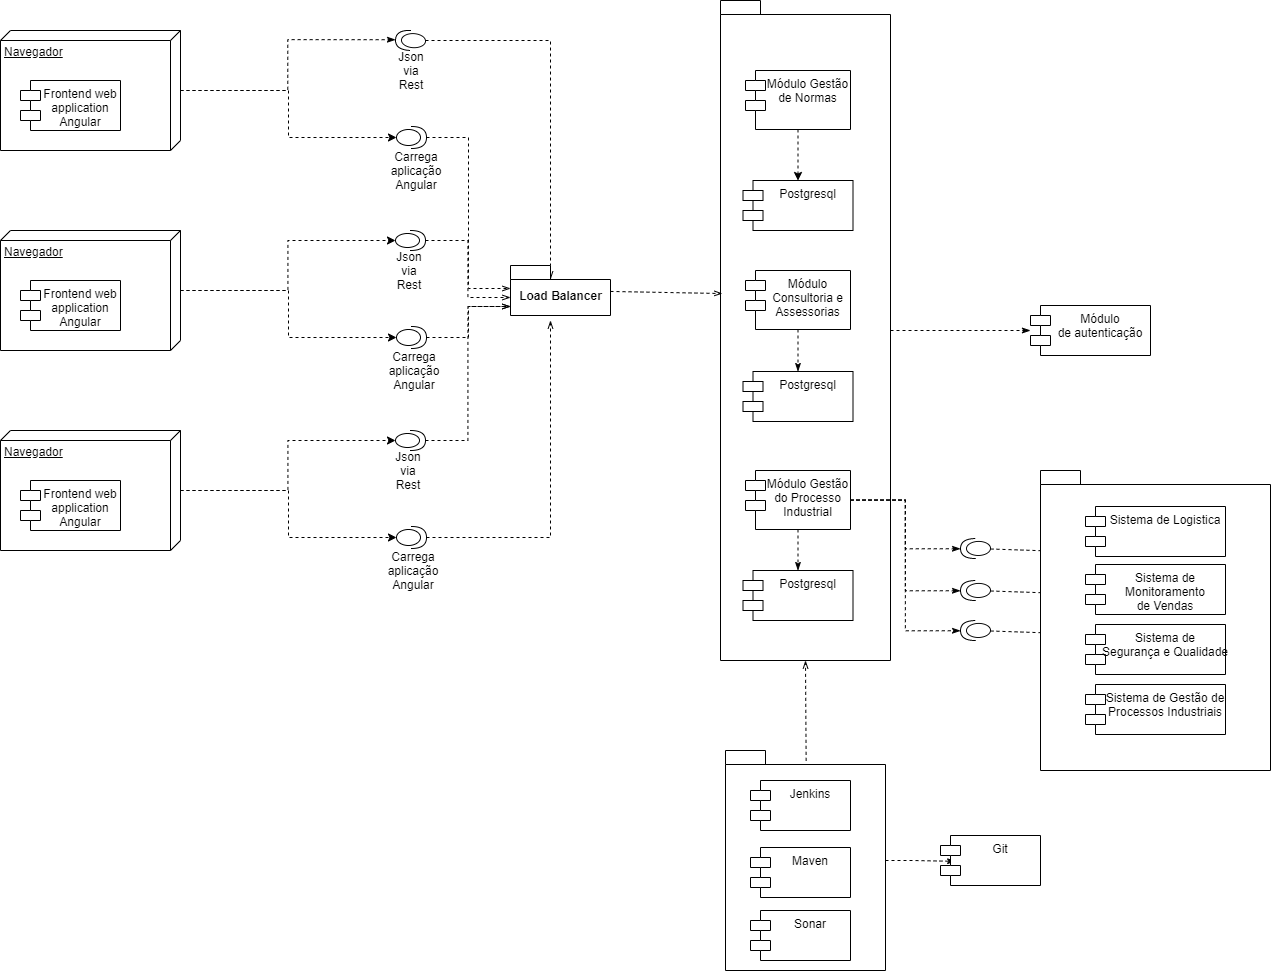

The diagram above was exported from draw.io. Its source (the exported page's mxGraphModel, read from the mxfile embedded in the PNG):
<mxGraphModel dx="1437" dy="859" grid="1" gridSize="10" guides="1" tooltips="1" connect="1" arrows="1" fold="1" page="1" pageScale="1" pageWidth="1169" pageHeight="827" math="0" shadow="0">
  <root>
    <mxCell id="0" />
    <mxCell id="1" parent="0" />
    <mxCell id="Mb3QHJfwA9eEYogZrGKf-141" style="edgeStyle=orthogonalEdgeStyle;rounded=0;orthogonalLoop=1;jettySize=auto;html=1;dashed=1;startArrow=none;startFill=0;endArrow=openThin;endFill=0;entryX=0;entryY=0;entryDx=40;entryDy=14;entryPerimeter=0;" edge="1" parent="1" source="ovCtJIIMCYNfRMW0sjXj-10" target="Mb3QHJfwA9eEYogZrGKf-123">
      <mxGeometry relative="1" as="geometry" />
    </mxCell>
    <mxCell id="ovCtJIIMCYNfRMW0sjXj-10" value="" style="shape=providedRequiredInterface;html=1;verticalLabelPosition=bottom;rotation=3;direction=west;" parent="1" vertex="1">
      <mxGeometry x="405" y="60" width="30" height="20" as="geometry" />
    </mxCell>
    <mxCell id="ovCtJIIMCYNfRMW0sjXj-91" style="edgeStyle=orthogonalEdgeStyle;rounded=0;orthogonalLoop=1;jettySize=auto;html=1;entryX=0;entryY=0.5;entryDx=0;entryDy=0;entryPerimeter=0;dashed=1;" parent="1" source="ovCtJIIMCYNfRMW0sjXj-14" target="ovCtJIIMCYNfRMW0sjXj-21" edge="1">
      <mxGeometry relative="1" as="geometry" />
    </mxCell>
    <mxCell id="Mb3QHJfwA9eEYogZrGKf-114" style="edgeStyle=orthogonalEdgeStyle;rounded=0;orthogonalLoop=1;jettySize=auto;html=1;entryX=1;entryY=0.5;entryDx=0;entryDy=0;entryPerimeter=0;dashed=1;startArrow=none;startFill=0;endArrow=classicThin;endFill=1;" edge="1" parent="1" source="ovCtJIIMCYNfRMW0sjXj-14" target="ovCtJIIMCYNfRMW0sjXj-10">
      <mxGeometry relative="1" as="geometry" />
    </mxCell>
    <mxCell id="ovCtJIIMCYNfRMW0sjXj-14" value="Navegador" style="verticalAlign=top;align=left;spacingTop=8;spacingLeft=2;spacingRight=12;shape=cube;size=10;direction=south;fontStyle=4;html=1;" parent="1" vertex="1">
      <mxGeometry x="10" y="60" width="180" height="120" as="geometry" />
    </mxCell>
    <mxCell id="ovCtJIIMCYNfRMW0sjXj-15" value="Frontend web&#10;application&#10;Angular" style="shape=module;align=left;spacingLeft=20;align=center;verticalAlign=top;" parent="1" vertex="1">
      <mxGeometry x="30" y="110" width="100" height="50" as="geometry" />
    </mxCell>
    <mxCell id="Mb3QHJfwA9eEYogZrGKf-140" style="edgeStyle=orthogonalEdgeStyle;rounded=0;orthogonalLoop=1;jettySize=auto;html=1;entryX=0;entryY=0;entryDx=0;entryDy=23;entryPerimeter=0;dashed=1;startArrow=none;startFill=0;endArrow=openThin;endFill=0;" edge="1" parent="1" source="ovCtJIIMCYNfRMW0sjXj-21" target="Mb3QHJfwA9eEYogZrGKf-123">
      <mxGeometry relative="1" as="geometry" />
    </mxCell>
    <mxCell id="ovCtJIIMCYNfRMW0sjXj-21" value="" style="shape=providedRequiredInterface;html=1;verticalLabelPosition=bottom;rotation=-180;direction=west;" parent="1" vertex="1">
      <mxGeometry x="406" y="156" width="30" height="22" as="geometry" />
    </mxCell>
    <mxCell id="Mb3QHJfwA9eEYogZrGKf-14" value="" style="edgeStyle=orthogonalEdgeStyle;rounded=0;orthogonalLoop=1;jettySize=auto;html=1;dashed=1;" edge="1" parent="1" target="Mb3QHJfwA9eEYogZrGKf-4">
      <mxGeometry relative="1" as="geometry">
        <mxPoint x="657.5" y="339" as="sourcePoint" />
      </mxGeometry>
    </mxCell>
    <mxCell id="Mb3QHJfwA9eEYogZrGKf-132" style="edgeStyle=orthogonalEdgeStyle;rounded=0;orthogonalLoop=1;jettySize=auto;html=1;entryX=0;entryY=0;entryDx=0;entryDy=32;entryPerimeter=0;dashed=1;startArrow=none;startFill=0;endArrow=openThin;endFill=0;" edge="1" parent="1" source="ovCtJIIMCYNfRMW0sjXj-101" target="Mb3QHJfwA9eEYogZrGKf-123">
      <mxGeometry relative="1" as="geometry" />
    </mxCell>
    <mxCell id="ovCtJIIMCYNfRMW0sjXj-101" value="" style="shape=providedRequiredInterface;html=1;verticalLabelPosition=bottom;rotation=-180;direction=west;" parent="1" vertex="1">
      <mxGeometry x="405" y="260" width="30" height="20" as="geometry" />
    </mxCell>
    <mxCell id="ovCtJIIMCYNfRMW0sjXj-102" value="" style="edgeStyle=orthogonalEdgeStyle;rounded=0;orthogonalLoop=1;jettySize=auto;html=1;entryX=0;entryY=0.5;entryDx=0;entryDy=0;entryPerimeter=0;dashed=1;" parent="1" source="ovCtJIIMCYNfRMW0sjXj-104" target="ovCtJIIMCYNfRMW0sjXj-101" edge="1">
      <mxGeometry relative="1" as="geometry" />
    </mxCell>
    <mxCell id="ovCtJIIMCYNfRMW0sjXj-103" style="edgeStyle=orthogonalEdgeStyle;rounded=0;orthogonalLoop=1;jettySize=auto;html=1;entryX=0;entryY=0.5;entryDx=0;entryDy=0;entryPerimeter=0;dashed=1;" parent="1" source="ovCtJIIMCYNfRMW0sjXj-104" target="ovCtJIIMCYNfRMW0sjXj-107" edge="1">
      <mxGeometry relative="1" as="geometry" />
    </mxCell>
    <mxCell id="ovCtJIIMCYNfRMW0sjXj-104" value="Navegador" style="verticalAlign=top;align=left;spacingTop=8;spacingLeft=2;spacingRight=12;shape=cube;size=10;direction=south;fontStyle=4;html=1;" parent="1" vertex="1">
      <mxGeometry x="10" y="260" width="180" height="120" as="geometry" />
    </mxCell>
    <mxCell id="ovCtJIIMCYNfRMW0sjXj-105" value="Frontend web&#10;application&#10;Angular" style="shape=module;align=left;spacingLeft=20;align=center;verticalAlign=top;" parent="1" vertex="1">
      <mxGeometry x="30" y="310" width="100" height="50" as="geometry" />
    </mxCell>
    <mxCell id="Mb3QHJfwA9eEYogZrGKf-133" style="edgeStyle=orthogonalEdgeStyle;rounded=0;orthogonalLoop=1;jettySize=auto;html=1;exitX=1;exitY=0.5;exitDx=0;exitDy=0;exitPerimeter=0;dashed=1;startArrow=none;startFill=0;endArrow=openThin;endFill=0;entryX=0;entryY=0;entryDx=0;entryDy=41;entryPerimeter=0;" edge="1" parent="1" source="ovCtJIIMCYNfRMW0sjXj-107" target="Mb3QHJfwA9eEYogZrGKf-123">
      <mxGeometry relative="1" as="geometry">
        <mxPoint x="480" y="330" as="targetPoint" />
      </mxGeometry>
    </mxCell>
    <mxCell id="ovCtJIIMCYNfRMW0sjXj-107" value="" style="shape=providedRequiredInterface;html=1;verticalLabelPosition=bottom;rotation=-180;direction=west;" parent="1" vertex="1">
      <mxGeometry x="406" y="356" width="30" height="22" as="geometry" />
    </mxCell>
    <mxCell id="Mb3QHJfwA9eEYogZrGKf-15" value="" style="edgeStyle=orthogonalEdgeStyle;rounded=0;orthogonalLoop=1;jettySize=auto;html=1;dashed=1;" edge="1" parent="1" target="Mb3QHJfwA9eEYogZrGKf-5">
      <mxGeometry relative="1" as="geometry">
        <mxPoint x="657.5" y="539" as="sourcePoint" />
      </mxGeometry>
    </mxCell>
    <mxCell id="Mb3QHJfwA9eEYogZrGKf-142" style="edgeStyle=orthogonalEdgeStyle;rounded=0;orthogonalLoop=1;jettySize=auto;html=1;entryX=0;entryY=0;entryDx=0;entryDy=41;entryPerimeter=0;dashed=1;startArrow=none;startFill=0;endArrow=openThin;endFill=0;" edge="1" parent="1" source="ovCtJIIMCYNfRMW0sjXj-113" target="Mb3QHJfwA9eEYogZrGKf-123">
      <mxGeometry relative="1" as="geometry" />
    </mxCell>
    <mxCell id="ovCtJIIMCYNfRMW0sjXj-113" value="" style="shape=providedRequiredInterface;html=1;verticalLabelPosition=bottom;rotation=-180;direction=west;" parent="1" vertex="1">
      <mxGeometry x="405" y="460" width="30" height="20" as="geometry" />
    </mxCell>
    <mxCell id="ovCtJIIMCYNfRMW0sjXj-114" value="" style="edgeStyle=orthogonalEdgeStyle;rounded=0;orthogonalLoop=1;jettySize=auto;html=1;entryX=0;entryY=0.5;entryDx=0;entryDy=0;entryPerimeter=0;dashed=1;" parent="1" source="ovCtJIIMCYNfRMW0sjXj-116" target="ovCtJIIMCYNfRMW0sjXj-113" edge="1">
      <mxGeometry relative="1" as="geometry" />
    </mxCell>
    <mxCell id="ovCtJIIMCYNfRMW0sjXj-115" style="edgeStyle=orthogonalEdgeStyle;rounded=0;orthogonalLoop=1;jettySize=auto;html=1;entryX=0;entryY=0.5;entryDx=0;entryDy=0;entryPerimeter=0;dashed=1;" parent="1" source="ovCtJIIMCYNfRMW0sjXj-116" target="ovCtJIIMCYNfRMW0sjXj-119" edge="1">
      <mxGeometry relative="1" as="geometry" />
    </mxCell>
    <mxCell id="ovCtJIIMCYNfRMW0sjXj-116" value="Navegador" style="verticalAlign=top;align=left;spacingTop=8;spacingLeft=2;spacingRight=12;shape=cube;size=10;direction=south;fontStyle=4;html=1;" parent="1" vertex="1">
      <mxGeometry x="10" y="460" width="180" height="120" as="geometry" />
    </mxCell>
    <mxCell id="ovCtJIIMCYNfRMW0sjXj-117" value="Frontend web&#10;application&#10;Angular" style="shape=module;align=left;spacingLeft=20;align=center;verticalAlign=top;" parent="1" vertex="1">
      <mxGeometry x="30" y="510" width="100" height="50" as="geometry" />
    </mxCell>
    <mxCell id="Mb3QHJfwA9eEYogZrGKf-143" style="edgeStyle=orthogonalEdgeStyle;rounded=0;orthogonalLoop=1;jettySize=auto;html=1;entryX=0.4;entryY=1.1;entryDx=0;entryDy=0;entryPerimeter=0;dashed=1;startArrow=none;startFill=0;endArrow=openThin;endFill=0;" edge="1" parent="1" source="ovCtJIIMCYNfRMW0sjXj-119" target="Mb3QHJfwA9eEYogZrGKf-123">
      <mxGeometry relative="1" as="geometry" />
    </mxCell>
    <mxCell id="ovCtJIIMCYNfRMW0sjXj-119" value="" style="shape=providedRequiredInterface;html=1;verticalLabelPosition=bottom;rotation=-180;direction=west;" parent="1" vertex="1">
      <mxGeometry x="406" y="556" width="30" height="22" as="geometry" />
    </mxCell>
    <mxCell id="kdXWGwtrBdY0a-65QAZD-1" value="Json via Rest" style="text;html=1;strokeColor=none;fillColor=none;align=center;verticalAlign=middle;whiteSpace=wrap;rounded=0;" parent="1" vertex="1">
      <mxGeometry x="401" y="90" width="40" height="20" as="geometry" />
    </mxCell>
    <mxCell id="kdXWGwtrBdY0a-65QAZD-2" value="Carrega aplicação Angular" style="text;html=1;strokeColor=none;fillColor=none;align=center;verticalAlign=middle;whiteSpace=wrap;rounded=0;" parent="1" vertex="1">
      <mxGeometry x="406" y="190" width="40" height="20" as="geometry" />
    </mxCell>
    <mxCell id="kdXWGwtrBdY0a-65QAZD-9" value="Json via Rest" style="text;html=1;strokeColor=none;fillColor=none;align=center;verticalAlign=middle;whiteSpace=wrap;rounded=0;" parent="1" vertex="1">
      <mxGeometry x="398.5" y="290" width="40" height="20" as="geometry" />
    </mxCell>
    <mxCell id="kdXWGwtrBdY0a-65QAZD-10" value="Carrega aplicação Angular" style="text;html=1;strokeColor=none;fillColor=none;align=center;verticalAlign=middle;whiteSpace=wrap;rounded=0;" parent="1" vertex="1">
      <mxGeometry x="403.5" y="390" width="40" height="20" as="geometry" />
    </mxCell>
    <mxCell id="kdXWGwtrBdY0a-65QAZD-11" value="Json via Rest" style="text;html=1;strokeColor=none;fillColor=none;align=center;verticalAlign=middle;whiteSpace=wrap;rounded=0;" parent="1" vertex="1">
      <mxGeometry x="397.5" y="490" width="40" height="20" as="geometry" />
    </mxCell>
    <mxCell id="kdXWGwtrBdY0a-65QAZD-12" value="Carrega aplicação Angular" style="text;html=1;strokeColor=none;fillColor=none;align=center;verticalAlign=middle;whiteSpace=wrap;rounded=0;" parent="1" vertex="1">
      <mxGeometry x="402.5" y="590" width="40" height="20" as="geometry" />
    </mxCell>
    <mxCell id="Mb3QHJfwA9eEYogZrGKf-16" value="Módulo &#10;de autenticação" style="shape=module;align=left;spacingLeft=20;align=center;verticalAlign=top;" vertex="1" parent="1">
      <mxGeometry x="1040" y="335" width="120" height="50" as="geometry" />
    </mxCell>
    <mxCell id="Mb3QHJfwA9eEYogZrGKf-129" style="edgeStyle=orthogonalEdgeStyle;rounded=0;orthogonalLoop=1;jettySize=auto;html=1;entryX=0.151;entryY=0.517;entryDx=0;entryDy=0;entryPerimeter=0;dashed=1;startArrow=none;startFill=0;endArrow=classicThin;endFill=1;" edge="1" parent="1" source="Mb3QHJfwA9eEYogZrGKf-34" target="Mb3QHJfwA9eEYogZrGKf-38">
      <mxGeometry relative="1" as="geometry" />
    </mxCell>
    <mxCell id="Mb3QHJfwA9eEYogZrGKf-146" style="edgeStyle=none;rounded=0;orthogonalLoop=1;jettySize=auto;html=1;entryX=0.5;entryY=1;entryDx=0;entryDy=0;entryPerimeter=0;dashed=1;startArrow=none;startFill=0;endArrow=openThin;endFill=0;exitX=0.504;exitY=0.047;exitDx=0;exitDy=0;exitPerimeter=0;" edge="1" parent="1" source="Mb3QHJfwA9eEYogZrGKf-34" target="Mb3QHJfwA9eEYogZrGKf-98">
      <mxGeometry relative="1" as="geometry" />
    </mxCell>
    <mxCell id="Mb3QHJfwA9eEYogZrGKf-34" value="" style="shape=folder;fontStyle=1;spacingTop=10;tabWidth=40;tabHeight=14;tabPosition=left;html=1;" vertex="1" parent="1">
      <mxGeometry x="735" y="780" width="160" height="220" as="geometry" />
    </mxCell>
    <mxCell id="Mb3QHJfwA9eEYogZrGKf-35" value="Jenkins&#10;" style="shape=module;align=left;spacingLeft=20;align=center;verticalAlign=top;" vertex="1" parent="1">
      <mxGeometry x="760" y="810" width="100" height="50" as="geometry" />
    </mxCell>
    <mxCell id="Mb3QHJfwA9eEYogZrGKf-36" value="Maven" style="shape=module;align=left;spacingLeft=20;align=center;verticalAlign=top;" vertex="1" parent="1">
      <mxGeometry x="760" y="877" width="100" height="50" as="geometry" />
    </mxCell>
    <mxCell id="Mb3QHJfwA9eEYogZrGKf-37" value="Sonar" style="shape=module;align=left;spacingLeft=20;align=center;verticalAlign=top;" vertex="1" parent="1">
      <mxGeometry x="760" y="940" width="100" height="50" as="geometry" />
    </mxCell>
    <mxCell id="Mb3QHJfwA9eEYogZrGKf-38" value="Git" style="shape=module;align=left;spacingLeft=20;align=center;verticalAlign=top;" vertex="1" parent="1">
      <mxGeometry x="950" y="865" width="100" height="50" as="geometry" />
    </mxCell>
    <mxCell id="Mb3QHJfwA9eEYogZrGKf-52" value="" style="shape=folder;fontStyle=1;spacingTop=10;tabWidth=40;tabHeight=14;tabPosition=left;html=1;" vertex="1" parent="1">
      <mxGeometry x="1050" y="500" width="230" height="300" as="geometry" />
    </mxCell>
    <mxCell id="Mb3QHJfwA9eEYogZrGKf-53" value="Sistema de Logistica" style="shape=module;align=left;spacingLeft=20;align=center;verticalAlign=top;" vertex="1" parent="1">
      <mxGeometry x="1095" y="536" width="140" height="50" as="geometry" />
    </mxCell>
    <mxCell id="Mb3QHJfwA9eEYogZrGKf-54" value="Sistema de &#10;Monitoramento &#10;de Vendas" style="shape=module;align=left;spacingLeft=20;align=center;verticalAlign=top;" vertex="1" parent="1">
      <mxGeometry x="1095" y="594" width="140" height="50" as="geometry" />
    </mxCell>
    <mxCell id="Mb3QHJfwA9eEYogZrGKf-55" value="Sistema de &#10;Segurança e Qualidade" style="shape=module;align=left;spacingLeft=20;align=center;verticalAlign=top;" vertex="1" parent="1">
      <mxGeometry x="1095" y="654" width="140" height="50" as="geometry" />
    </mxCell>
    <mxCell id="Mb3QHJfwA9eEYogZrGKf-56" value="Sistema de Gestão de&#10;Processos Industriais&#10;" style="shape=module;align=left;spacingLeft=20;align=center;verticalAlign=top;" vertex="1" parent="1">
      <mxGeometry x="1095" y="714" width="140" height="50" as="geometry" />
    </mxCell>
    <mxCell id="Mb3QHJfwA9eEYogZrGKf-84" value="" style="rounded=0;orthogonalLoop=1;jettySize=auto;html=1;dashed=1;startArrow=none;startFill=0;endArrow=none;endFill=0;" edge="1" parent="1" source="Mb3QHJfwA9eEYogZrGKf-83">
      <mxGeometry relative="1" as="geometry">
        <mxPoint x="1050" y="580.1666666666665" as="targetPoint" />
      </mxGeometry>
    </mxCell>
    <mxCell id="Mb3QHJfwA9eEYogZrGKf-83" value="" style="shape=providedRequiredInterface;html=1;verticalLabelPosition=bottom;rotation=-1;direction=west;" vertex="1" parent="1">
      <mxGeometry x="970" y="568" width="30" height="20" as="geometry" />
    </mxCell>
    <mxCell id="Mb3QHJfwA9eEYogZrGKf-91" value="" style="rounded=0;orthogonalLoop=1;jettySize=auto;html=1;dashed=1;startArrow=none;startFill=0;endArrow=none;endFill=0;" edge="1" source="Mb3QHJfwA9eEYogZrGKf-92" parent="1">
      <mxGeometry relative="1" as="geometry">
        <mxPoint x="1050" y="622.1666666666665" as="targetPoint" />
      </mxGeometry>
    </mxCell>
    <mxCell id="Mb3QHJfwA9eEYogZrGKf-92" value="" style="shape=providedRequiredInterface;html=1;verticalLabelPosition=bottom;rotation=-1;direction=west;" vertex="1" parent="1">
      <mxGeometry x="970" y="610" width="30" height="20" as="geometry" />
    </mxCell>
    <mxCell id="Mb3QHJfwA9eEYogZrGKf-93" value="" style="rounded=0;orthogonalLoop=1;jettySize=auto;html=1;dashed=1;startArrow=none;startFill=0;endArrow=none;endFill=0;" edge="1" parent="1" source="Mb3QHJfwA9eEYogZrGKf-94">
      <mxGeometry relative="1" as="geometry">
        <mxPoint x="1050" y="662.1666666666665" as="targetPoint" />
      </mxGeometry>
    </mxCell>
    <mxCell id="Mb3QHJfwA9eEYogZrGKf-94" value="" style="shape=providedRequiredInterface;html=1;verticalLabelPosition=bottom;rotation=-1;direction=west;" vertex="1" parent="1">
      <mxGeometry x="970" y="650" width="30" height="20" as="geometry" />
    </mxCell>
    <mxCell id="Mb3QHJfwA9eEYogZrGKf-113" style="rounded=0;orthogonalLoop=1;jettySize=auto;html=1;dashed=1;startArrow=none;startFill=0;endArrow=classicThin;endFill=1;" edge="1" parent="1" source="Mb3QHJfwA9eEYogZrGKf-98" target="Mb3QHJfwA9eEYogZrGKf-16">
      <mxGeometry relative="1" as="geometry" />
    </mxCell>
    <mxCell id="Mb3QHJfwA9eEYogZrGKf-98" value="" style="shape=folder;fontStyle=1;spacingTop=10;tabWidth=40;tabHeight=14;tabPosition=left;html=1;" vertex="1" parent="1">
      <mxGeometry x="730" y="30" width="170" height="660" as="geometry" />
    </mxCell>
    <mxCell id="Mb3QHJfwA9eEYogZrGKf-99" value="" style="edgeStyle=orthogonalEdgeStyle;rounded=0;orthogonalLoop=1;jettySize=auto;html=1;dashed=1;" edge="1" parent="1" source="Mb3QHJfwA9eEYogZrGKf-100" target="Mb3QHJfwA9eEYogZrGKf-103">
      <mxGeometry relative="1" as="geometry" />
    </mxCell>
    <mxCell id="Mb3QHJfwA9eEYogZrGKf-100" value="Módulo Gestão&#10;de Normas" style="shape=module;align=left;spacingLeft=20;align=center;verticalAlign=top;" vertex="1" parent="1">
      <mxGeometry x="755" y="100" width="105" height="59" as="geometry" />
    </mxCell>
    <mxCell id="Mb3QHJfwA9eEYogZrGKf-106" value="" style="edgeStyle=orthogonalEdgeStyle;rounded=0;orthogonalLoop=1;jettySize=auto;html=1;dashed=1;startArrow=none;startFill=0;endArrow=classicThin;endFill=1;" edge="1" parent="1" source="Mb3QHJfwA9eEYogZrGKf-101" target="Mb3QHJfwA9eEYogZrGKf-104">
      <mxGeometry relative="1" as="geometry" />
    </mxCell>
    <mxCell id="Mb3QHJfwA9eEYogZrGKf-101" value="Módulo&#10;Consultoria e&#10;Assessorias" style="shape=module;align=left;spacingLeft=20;align=center;verticalAlign=top;" vertex="1" parent="1">
      <mxGeometry x="755" y="300" width="105" height="59" as="geometry" />
    </mxCell>
    <mxCell id="Mb3QHJfwA9eEYogZrGKf-107" value="" style="edgeStyle=orthogonalEdgeStyle;rounded=0;orthogonalLoop=1;jettySize=auto;html=1;dashed=1;startArrow=none;startFill=0;endArrow=classicThin;endFill=1;" edge="1" parent="1" source="Mb3QHJfwA9eEYogZrGKf-102" target="Mb3QHJfwA9eEYogZrGKf-105">
      <mxGeometry relative="1" as="geometry" />
    </mxCell>
    <mxCell id="Mb3QHJfwA9eEYogZrGKf-110" style="edgeStyle=orthogonalEdgeStyle;rounded=0;orthogonalLoop=1;jettySize=auto;html=1;entryX=1;entryY=0.5;entryDx=0;entryDy=0;entryPerimeter=0;dashed=1;startArrow=none;startFill=0;endArrow=classicThin;endFill=1;" edge="1" parent="1" source="Mb3QHJfwA9eEYogZrGKf-102" target="Mb3QHJfwA9eEYogZrGKf-83">
      <mxGeometry relative="1" as="geometry" />
    </mxCell>
    <mxCell id="Mb3QHJfwA9eEYogZrGKf-111" style="edgeStyle=orthogonalEdgeStyle;rounded=0;orthogonalLoop=1;jettySize=auto;html=1;entryX=1;entryY=0.5;entryDx=0;entryDy=0;entryPerimeter=0;dashed=1;startArrow=none;startFill=0;endArrow=classicThin;endFill=1;" edge="1" parent="1" source="Mb3QHJfwA9eEYogZrGKf-102" target="Mb3QHJfwA9eEYogZrGKf-92">
      <mxGeometry relative="1" as="geometry" />
    </mxCell>
    <mxCell id="Mb3QHJfwA9eEYogZrGKf-112" style="edgeStyle=orthogonalEdgeStyle;rounded=0;orthogonalLoop=1;jettySize=auto;html=1;entryX=1;entryY=0.5;entryDx=0;entryDy=0;entryPerimeter=0;dashed=1;startArrow=none;startFill=0;endArrow=classicThin;endFill=1;" edge="1" parent="1" source="Mb3QHJfwA9eEYogZrGKf-102" target="Mb3QHJfwA9eEYogZrGKf-94">
      <mxGeometry relative="1" as="geometry" />
    </mxCell>
    <mxCell id="Mb3QHJfwA9eEYogZrGKf-102" value="Módulo Gestão&#10;do Processo&#10;Industrial" style="shape=module;align=left;spacingLeft=20;align=center;verticalAlign=top;" vertex="1" parent="1">
      <mxGeometry x="755" y="500" width="105" height="59" as="geometry" />
    </mxCell>
    <mxCell id="Mb3QHJfwA9eEYogZrGKf-103" value="Postgresql" style="shape=module;align=left;spacingLeft=20;align=center;verticalAlign=top;" vertex="1" parent="1">
      <mxGeometry x="752.5" y="210" width="110" height="50" as="geometry" />
    </mxCell>
    <mxCell id="Mb3QHJfwA9eEYogZrGKf-104" value="Postgresql" style="shape=module;align=left;spacingLeft=20;align=center;verticalAlign=top;" vertex="1" parent="1">
      <mxGeometry x="752.5" y="401" width="110" height="50" as="geometry" />
    </mxCell>
    <mxCell id="Mb3QHJfwA9eEYogZrGKf-105" value="Postgresql" style="shape=module;align=left;spacingLeft=20;align=center;verticalAlign=top;" vertex="1" parent="1">
      <mxGeometry x="752.5" y="600" width="110" height="50" as="geometry" />
    </mxCell>
    <mxCell id="Mb3QHJfwA9eEYogZrGKf-144" style="rounded=0;orthogonalLoop=1;jettySize=auto;html=1;entryX=0.011;entryY=0.444;entryDx=0;entryDy=0;entryPerimeter=0;dashed=1;startArrow=none;startFill=0;endArrow=openThin;endFill=0;" edge="1" parent="1" source="Mb3QHJfwA9eEYogZrGKf-123" target="Mb3QHJfwA9eEYogZrGKf-98">
      <mxGeometry relative="1" as="geometry" />
    </mxCell>
    <mxCell id="Mb3QHJfwA9eEYogZrGKf-123" value="Load Balancer" style="shape=folder;fontStyle=1;spacingTop=10;tabWidth=40;tabHeight=14;tabPosition=left;html=1;" vertex="1" parent="1">
      <mxGeometry x="520" y="295" width="100" height="50" as="geometry" />
    </mxCell>
  </root>
</mxGraphModel>